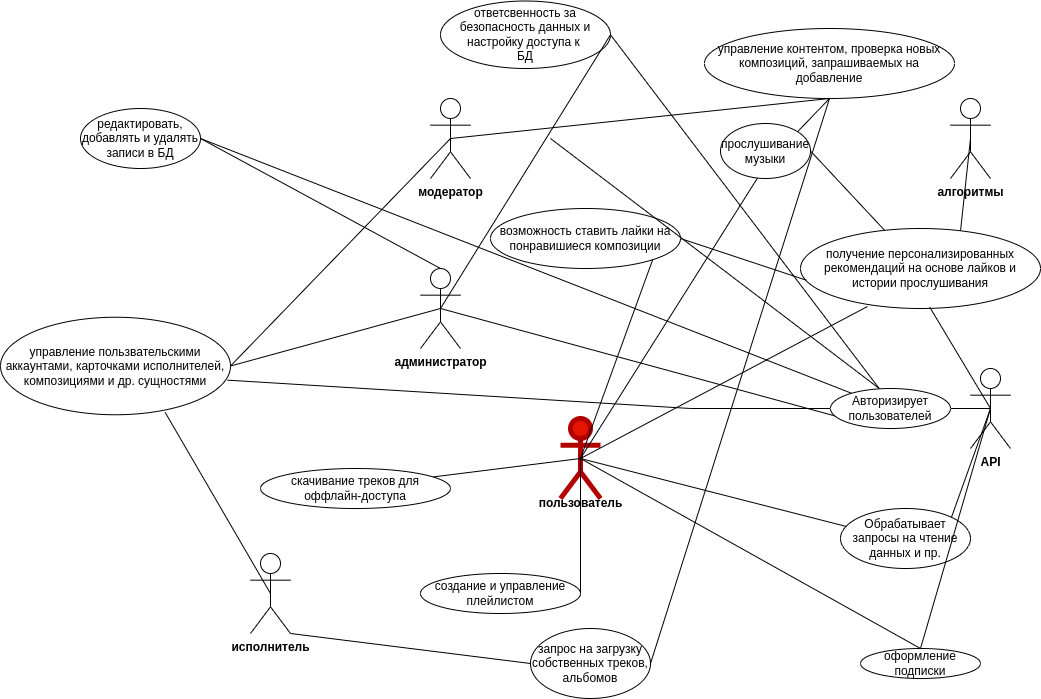

The diagram above was exported from draw.io. Its source (the exported page's mxGraphModel, read from the mxfile embedded in the PNG):
<mxGraphModel dx="2421" dy="943" grid="1" gridSize="10" guides="1" tooltips="1" connect="1" arrows="1" fold="1" page="1" pageScale="1" pageWidth="827" pageHeight="1169" math="0" shadow="0">
  <root>
    <mxCell id="0" />
    <mxCell id="1" parent="0" />
    <mxCell id="IJnYTUzSPHzwPHcSGx0A-14" value="администратор" style="shape=umlActor;verticalLabelPosition=bottom;verticalAlign=top;html=1;outlineConnect=0;fontStyle=1" parent="1" vertex="1">
      <mxGeometry x="170" y="330" width="40" height="80" as="geometry" />
    </mxCell>
    <mxCell id="IJnYTUzSPHzwPHcSGx0A-22" value="исполнитель" style="shape=umlActor;verticalLabelPosition=bottom;verticalAlign=top;html=1;outlineConnect=0;fontStyle=1" parent="1" vertex="1">
      <mxGeometry y="615" width="40" height="80" as="geometry" />
    </mxCell>
    <mxCell id="IJnYTUzSPHzwPHcSGx0A-25" value="пользователь&lt;div&gt;&lt;br&gt;&lt;/div&gt;" style="shape=umlActor;verticalLabelPosition=bottom;verticalAlign=top;html=1;outlineConnect=0;fontStyle=1;fillColor=#e51400;strokeColor=#B20000;fontColor=#ffffff;strokeWidth=5;" parent="1" vertex="1">
      <mxGeometry x="310" y="480" width="40" height="80" as="geometry" />
    </mxCell>
    <mxCell id="IJnYTUzSPHzwPHcSGx0A-27" value="модератор&lt;div&gt;&lt;br&gt;&lt;/div&gt;" style="shape=umlActor;verticalLabelPosition=bottom;verticalAlign=top;html=1;outlineConnect=0;fontStyle=1" parent="1" vertex="1">
      <mxGeometry x="180" y="160" width="40" height="80" as="geometry" />
    </mxCell>
    <mxCell id="IJnYTUzSPHzwPHcSGx0A-32" value="&lt;div&gt;алгоритмы&lt;/div&gt;" style="shape=umlActor;verticalLabelPosition=bottom;verticalAlign=top;html=1;outlineConnect=0;fontStyle=1" parent="1" vertex="1">
      <mxGeometry x="700" y="160" width="40" height="80" as="geometry" />
    </mxCell>
    <mxCell id="IJnYTUzSPHzwPHcSGx0A-33" value="&lt;div&gt;API&lt;/div&gt;" style="shape=umlActor;verticalLabelPosition=bottom;verticalAlign=top;html=1;outlineConnect=0;fontStyle=1" parent="1" vertex="1">
      <mxGeometry x="720" y="430" width="40" height="80" as="geometry" />
    </mxCell>
    <mxCell id="IJnYTUzSPHzwPHcSGx0A-37" value="Обрабатывает запросы на чтение данных и пр." style="ellipse;whiteSpace=wrap;html=1;" parent="1" vertex="1">
      <mxGeometry x="590" y="570" width="130" height="60" as="geometry" />
    </mxCell>
    <mxCell id="IJnYTUzSPHzwPHcSGx0A-40" value="" style="endArrow=none;html=1;rounded=0;entryX=0;entryY=0.5;entryDx=0;entryDy=0;" parent="1" target="IJnYTUzSPHzwPHcSGx0A-36" edge="1">
      <mxGeometry width="50" height="50" relative="1" as="geometry">
        <mxPoint x="440" y="470" as="sourcePoint" />
        <mxPoint x="490" y="420" as="targetPoint" />
      </mxGeometry>
    </mxCell>
    <mxCell id="IJnYTUzSPHzwPHcSGx0A-41" value="" style="endArrow=none;html=1;rounded=0;exitX=0.046;exitY=0.3;exitDx=0;exitDy=0;exitPerimeter=0;entryX=0.5;entryY=0.5;entryDx=0;entryDy=0;entryPerimeter=0;" parent="1" source="IJnYTUzSPHzwPHcSGx0A-37" target="IJnYTUzSPHzwPHcSGx0A-25" edge="1">
      <mxGeometry width="50" height="50" relative="1" as="geometry">
        <mxPoint x="390" y="560" as="sourcePoint" />
        <mxPoint x="440" y="510" as="targetPoint" />
      </mxGeometry>
    </mxCell>
    <mxCell id="IJnYTUzSPHzwPHcSGx0A-42" value="" style="endArrow=none;html=1;rounded=0;exitX=0.5;exitY=0.5;exitDx=0;exitDy=0;exitPerimeter=0;" parent="1" source="IJnYTUzSPHzwPHcSGx0A-33" target="IJnYTUzSPHzwPHcSGx0A-36" edge="1">
      <mxGeometry width="50" height="50" relative="1" as="geometry">
        <mxPoint x="390" y="560" as="sourcePoint" />
        <mxPoint x="670" y="450" as="targetPoint" />
      </mxGeometry>
    </mxCell>
    <mxCell id="IJnYTUzSPHzwPHcSGx0A-43" value="" style="endArrow=none;html=1;rounded=0;entryX=1;entryY=0;entryDx=0;entryDy=0;exitX=0.5;exitY=0.5;exitDx=0;exitDy=0;exitPerimeter=0;" parent="1" source="IJnYTUzSPHzwPHcSGx0A-33" target="IJnYTUzSPHzwPHcSGx0A-37" edge="1">
      <mxGeometry width="50" height="50" relative="1" as="geometry">
        <mxPoint x="390" y="560" as="sourcePoint" />
        <mxPoint x="440" y="510" as="targetPoint" />
      </mxGeometry>
    </mxCell>
    <mxCell id="IJnYTUzSPHzwPHcSGx0A-44" value="получение персонализированных рекомендаций на основе лайков и истории прослушивания" style="ellipse;whiteSpace=wrap;html=1;" parent="1" vertex="1">
      <mxGeometry x="550" y="290" width="240" height="80" as="geometry" />
    </mxCell>
    <mxCell id="IJnYTUzSPHzwPHcSGx0A-45" value="" style="endArrow=none;html=1;rounded=0;entryX=0.5;entryY=0.5;entryDx=0;entryDy=0;entryPerimeter=0;exitX=0.279;exitY=0.975;exitDx=0;exitDy=0;exitPerimeter=0;" parent="1" source="IJnYTUzSPHzwPHcSGx0A-44" target="IJnYTUzSPHzwPHcSGx0A-25" edge="1">
      <mxGeometry width="50" height="50" relative="1" as="geometry">
        <mxPoint x="390" y="560" as="sourcePoint" />
        <mxPoint x="440" y="510" as="targetPoint" />
      </mxGeometry>
    </mxCell>
    <mxCell id="IJnYTUzSPHzwPHcSGx0A-46" value="" style="endArrow=none;html=1;rounded=0;entryX=0.667;entryY=0.025;entryDx=0;entryDy=0;entryPerimeter=0;exitX=0.5;exitY=0.5;exitDx=0;exitDy=0;exitPerimeter=0;" parent="1" source="IJnYTUzSPHzwPHcSGx0A-32" target="IJnYTUzSPHzwPHcSGx0A-44" edge="1">
      <mxGeometry width="50" height="50" relative="1" as="geometry">
        <mxPoint x="390" y="560" as="sourcePoint" />
        <mxPoint x="440" y="510" as="targetPoint" />
      </mxGeometry>
    </mxCell>
    <mxCell id="IJnYTUzSPHzwPHcSGx0A-47" value="оформление подписки" style="ellipse;whiteSpace=wrap;html=1;" parent="1" vertex="1">
      <mxGeometry x="610" y="710" width="120" height="30" as="geometry" />
    </mxCell>
    <mxCell id="IJnYTUzSPHzwPHcSGx0A-50" value="" style="endArrow=none;html=1;rounded=0;exitX=0.5;exitY=0;exitDx=0;exitDy=0;entryX=0.5;entryY=0.5;entryDx=0;entryDy=0;entryPerimeter=0;" parent="1" source="IJnYTUzSPHzwPHcSGx0A-47" target="IJnYTUzSPHzwPHcSGx0A-25" edge="1">
      <mxGeometry width="50" height="50" relative="1" as="geometry">
        <mxPoint x="390" y="610" as="sourcePoint" />
        <mxPoint x="440" y="510" as="targetPoint" />
      </mxGeometry>
    </mxCell>
    <mxCell id="IJnYTUzSPHzwPHcSGx0A-59" value="прослушивание музыки" style="ellipse;whiteSpace=wrap;html=1;" parent="1" vertex="1">
      <mxGeometry x="470" y="185" width="90" height="55" as="geometry" />
    </mxCell>
    <mxCell id="IJnYTUzSPHzwPHcSGx0A-62" value="создание и управление плейлистом" style="ellipse;whiteSpace=wrap;html=1;" parent="1" vertex="1">
      <mxGeometry x="170" y="635" width="160" height="40" as="geometry" />
    </mxCell>
    <mxCell id="IJnYTUzSPHzwPHcSGx0A-63" value="возможность ставить лайки на понравишиеся композиции" style="ellipse;whiteSpace=wrap;html=1;" parent="1" vertex="1">
      <mxGeometry x="240" y="270" width="190" height="60" as="geometry" />
    </mxCell>
    <mxCell id="IJnYTUzSPHzwPHcSGx0A-69" value="запрос на загрузку собственных треков, альбомов" style="ellipse;whiteSpace=wrap;html=1;" parent="1" vertex="1">
      <mxGeometry x="280" y="690" width="120" height="70" as="geometry" />
    </mxCell>
    <mxCell id="IJnYTUzSPHzwPHcSGx0A-76" value="" style="endArrow=none;html=1;rounded=0;entryX=0;entryY=0.5;entryDx=0;entryDy=0;exitX=1;exitY=1;exitDx=0;exitDy=0;exitPerimeter=0;" parent="1" source="IJnYTUzSPHzwPHcSGx0A-22" target="IJnYTUzSPHzwPHcSGx0A-69" edge="1">
      <mxGeometry width="50" height="50" relative="1" as="geometry">
        <mxPoint x="390" y="570" as="sourcePoint" />
        <mxPoint x="440" y="520" as="targetPoint" />
      </mxGeometry>
    </mxCell>
    <mxCell id="IJnYTUzSPHzwPHcSGx0A-84" value="" style="endArrow=none;html=1;rounded=0;exitX=1;exitY=0.5;exitDx=0;exitDy=0;entryX=0.5;entryY=0.5;entryDx=0;entryDy=0;entryPerimeter=0;" parent="1" source="IJnYTUzSPHzwPHcSGx0A-62" target="IJnYTUzSPHzwPHcSGx0A-25" edge="1">
      <mxGeometry width="50" height="50" relative="1" as="geometry">
        <mxPoint x="390" y="570" as="sourcePoint" />
        <mxPoint x="440" y="520" as="targetPoint" />
      </mxGeometry>
    </mxCell>
    <mxCell id="IJnYTUzSPHzwPHcSGx0A-87" value="" style="endArrow=none;html=1;rounded=0;entryX=0.5;entryY=0.5;entryDx=0;entryDy=0;entryPerimeter=0;exitX=0.905;exitY=0.213;exitDx=0;exitDy=0;exitPerimeter=0;" parent="1" source="IJnYTUzSPHzwPHcSGx0A-64" target="IJnYTUzSPHzwPHcSGx0A-25" edge="1">
      <mxGeometry width="50" height="50" relative="1" as="geometry">
        <mxPoint x="390" y="570" as="sourcePoint" />
        <mxPoint x="440" y="520" as="targetPoint" />
      </mxGeometry>
    </mxCell>
    <mxCell id="IJnYTUzSPHzwPHcSGx0A-90" value="редактировать, добавлять и удалять записи в БД" style="ellipse;whiteSpace=wrap;html=1;" parent="1" vertex="1">
      <mxGeometry x="-170" y="170" width="120" height="60" as="geometry" />
    </mxCell>
    <mxCell id="IJnYTUzSPHzwPHcSGx0A-91" value="ответсве&lt;span style=&quot;background-color: initial;&quot;&gt;нность за безопасность данных и настройку доступа к&amp;nbsp;&lt;/span&gt;&lt;div&gt;БД&lt;/div&gt;" style="ellipse;whiteSpace=wrap;html=1;" parent="1" vertex="1">
      <mxGeometry x="190" y="62.5" width="170" height="67.5" as="geometry" />
    </mxCell>
    <mxCell id="IJnYTUzSPHzwPHcSGx0A-92" value="управление пользвательскими аккаунтами, карточками исполнителей, композициями и др. сущностями" style="ellipse;whiteSpace=wrap;html=1;" parent="1" vertex="1">
      <mxGeometry x="-250" y="378.75" width="230" height="97.5" as="geometry" />
    </mxCell>
    <mxCell id="IJnYTUzSPHzwPHcSGx0A-93" value="" style="endArrow=none;html=1;rounded=0;entryX=1;entryY=0.5;entryDx=0;entryDy=0;exitX=0.5;exitY=0;exitDx=0;exitDy=0;exitPerimeter=0;" parent="1" source="IJnYTUzSPHzwPHcSGx0A-14" target="IJnYTUzSPHzwPHcSGx0A-90" edge="1">
      <mxGeometry width="50" height="50" relative="1" as="geometry">
        <mxPoint x="390" y="570" as="sourcePoint" />
        <mxPoint x="440" y="520" as="targetPoint" />
      </mxGeometry>
    </mxCell>
    <mxCell id="IJnYTUzSPHzwPHcSGx0A-94" value="" style="endArrow=none;html=1;rounded=0;exitX=1;exitY=0.5;exitDx=0;exitDy=0;entryX=0.5;entryY=0.5;entryDx=0;entryDy=0;entryPerimeter=0;" parent="1" source="IJnYTUzSPHzwPHcSGx0A-91" target="IJnYTUzSPHzwPHcSGx0A-14" edge="1">
      <mxGeometry width="50" height="50" relative="1" as="geometry">
        <mxPoint x="80" y="450" as="sourcePoint" />
        <mxPoint x="130" y="400" as="targetPoint" />
      </mxGeometry>
    </mxCell>
    <mxCell id="IJnYTUzSPHzwPHcSGx0A-96" value="" style="endArrow=none;html=1;rounded=0;exitX=1;exitY=0.5;exitDx=0;exitDy=0;entryX=0.5;entryY=0.5;entryDx=0;entryDy=0;entryPerimeter=0;" parent="1" source="IJnYTUzSPHzwPHcSGx0A-92" target="IJnYTUzSPHzwPHcSGx0A-14" edge="1">
      <mxGeometry width="50" height="50" relative="1" as="geometry">
        <mxPoint x="-190" y="570" as="sourcePoint" />
        <mxPoint x="250" y="495.62" as="targetPoint" />
      </mxGeometry>
    </mxCell>
    <mxCell id="IJnYTUzSPHzwPHcSGx0A-97" value="пользователь" style="text;html=1;align=center;verticalAlign=middle;resizable=0;points=[];autosize=1;strokeColor=none;fillColor=none;fontStyle=1" parent="1" vertex="1">
      <mxGeometry x="280" y="550" width="100" height="30" as="geometry" />
    </mxCell>
    <mxCell id="IJnYTUzSPHzwPHcSGx0A-98" value="управление контентом, проверка новых композиций, запрашиваемых на добавление" style="ellipse;whiteSpace=wrap;html=1;" parent="1" vertex="1">
      <mxGeometry x="454" y="90" width="250" height="70" as="geometry" />
    </mxCell>
    <mxCell id="IJnYTUzSPHzwPHcSGx0A-99" value="" style="endArrow=none;html=1;rounded=0;entryX=0.5;entryY=1;entryDx=0;entryDy=0;exitX=0.5;exitY=0.5;exitDx=0;exitDy=0;exitPerimeter=0;" parent="1" source="IJnYTUzSPHzwPHcSGx0A-27" target="IJnYTUzSPHzwPHcSGx0A-98" edge="1">
      <mxGeometry width="50" height="50" relative="1" as="geometry">
        <mxPoint x="400" y="220" as="sourcePoint" />
        <mxPoint x="450" y="170" as="targetPoint" />
      </mxGeometry>
    </mxCell>
    <mxCell id="4-RJXbKyDeaVIbHIZKK8-1" value="" style="endArrow=none;html=1;rounded=0;entryX=1;entryY=0.5;entryDx=0;entryDy=0;" edge="1" parent="1" source="IJnYTUzSPHzwPHcSGx0A-36" target="IJnYTUzSPHzwPHcSGx0A-90">
      <mxGeometry width="50" height="50" relative="1" as="geometry">
        <mxPoint x="740" y="470" as="sourcePoint" />
        <mxPoint x="230" y="460" as="targetPoint" />
      </mxGeometry>
    </mxCell>
    <mxCell id="4-RJXbKyDeaVIbHIZKK8-4" value="" style="endArrow=none;html=1;rounded=0;entryX=0.987;entryY=0.645;entryDx=0;entryDy=0;entryPerimeter=0;" edge="1" parent="1" target="IJnYTUzSPHzwPHcSGx0A-92">
      <mxGeometry width="50" height="50" relative="1" as="geometry">
        <mxPoint x="440" y="470" as="sourcePoint" />
        <mxPoint x="230" y="460" as="targetPoint" />
      </mxGeometry>
    </mxCell>
    <mxCell id="4-RJXbKyDeaVIbHIZKK8-5" value="" style="endArrow=none;html=1;rounded=0;entryX=0.716;entryY=0.976;entryDx=0;entryDy=0;entryPerimeter=0;exitX=0.5;exitY=0.5;exitDx=0;exitDy=0;exitPerimeter=0;" edge="1" parent="1" source="IJnYTUzSPHzwPHcSGx0A-22" target="IJnYTUzSPHzwPHcSGx0A-92">
      <mxGeometry width="50" height="50" relative="1" as="geometry">
        <mxPoint x="180" y="510" as="sourcePoint" />
        <mxPoint x="230" y="460" as="targetPoint" />
      </mxGeometry>
    </mxCell>
    <mxCell id="4-RJXbKyDeaVIbHIZKK8-6" value="" style="endArrow=none;html=1;rounded=0;entryX=1;entryY=0.5;entryDx=0;entryDy=0;exitX=0.5;exitY=0.5;exitDx=0;exitDy=0;exitPerimeter=0;" edge="1" parent="1" source="IJnYTUzSPHzwPHcSGx0A-27" target="IJnYTUzSPHzwPHcSGx0A-92">
      <mxGeometry width="50" height="50" relative="1" as="geometry">
        <mxPoint x="180" y="510" as="sourcePoint" />
        <mxPoint x="230" y="460" as="targetPoint" />
      </mxGeometry>
    </mxCell>
    <mxCell id="4-RJXbKyDeaVIbHIZKK8-11" value="" style="endArrow=none;html=1;rounded=0;entryX=0.5;entryY=1;entryDx=0;entryDy=0;exitX=1;exitY=0.5;exitDx=0;exitDy=0;" edge="1" parent="1" source="IJnYTUzSPHzwPHcSGx0A-69" target="IJnYTUzSPHzwPHcSGx0A-98">
      <mxGeometry width="50" height="50" relative="1" as="geometry">
        <mxPoint x="180" y="510" as="sourcePoint" />
        <mxPoint x="230" y="460" as="targetPoint" />
      </mxGeometry>
    </mxCell>
    <mxCell id="4-RJXbKyDeaVIbHIZKK8-13" value="" style="endArrow=none;html=1;rounded=0;entryX=0.538;entryY=0.981;entryDx=0;entryDy=0;entryPerimeter=0;" edge="1" parent="1" target="IJnYTUzSPHzwPHcSGx0A-44">
      <mxGeometry width="50" height="50" relative="1" as="geometry">
        <mxPoint x="740" y="470" as="sourcePoint" />
        <mxPoint x="420" y="460" as="targetPoint" />
      </mxGeometry>
    </mxCell>
    <mxCell id="4-RJXbKyDeaVIbHIZKK8-14" value="" style="endArrow=none;html=1;rounded=0;entryX=1;entryY=1;entryDx=0;entryDy=0;exitX=0.5;exitY=0.5;exitDx=0;exitDy=0;exitPerimeter=0;" edge="1" parent="1" source="IJnYTUzSPHzwPHcSGx0A-25" target="IJnYTUzSPHzwPHcSGx0A-63">
      <mxGeometry width="50" height="50" relative="1" as="geometry">
        <mxPoint x="440" y="470" as="sourcePoint" />
        <mxPoint x="420" y="460" as="targetPoint" />
      </mxGeometry>
    </mxCell>
    <mxCell id="4-RJXbKyDeaVIbHIZKK8-15" value="" style="endArrow=none;html=1;rounded=0;entryX=0.025;entryY=0.647;entryDx=0;entryDy=0;entryPerimeter=0;exitX=1;exitY=0.5;exitDx=0;exitDy=0;" edge="1" parent="1" source="IJnYTUzSPHzwPHcSGx0A-63" target="IJnYTUzSPHzwPHcSGx0A-44">
      <mxGeometry width="50" height="50" relative="1" as="geometry">
        <mxPoint x="370" y="510" as="sourcePoint" />
        <mxPoint x="420" y="460" as="targetPoint" />
      </mxGeometry>
    </mxCell>
    <mxCell id="IJnYTUzSPHzwPHcSGx0A-64" value="скачивание треков для оффлайн-доступа" style="ellipse;whiteSpace=wrap;html=1;" parent="1" vertex="1">
      <mxGeometry x="10" y="530" width="190" height="40" as="geometry" />
    </mxCell>
    <mxCell id="4-RJXbKyDeaVIbHIZKK8-18" value="" style="endArrow=none;html=1;rounded=0;entryX=1;entryY=0;entryDx=0;entryDy=0;exitX=0.5;exitY=1;exitDx=0;exitDy=0;" edge="1" parent="1" source="IJnYTUzSPHzwPHcSGx0A-98" target="IJnYTUzSPHzwPHcSGx0A-59">
      <mxGeometry width="50" height="50" relative="1" as="geometry">
        <mxPoint x="530" y="200" as="sourcePoint" />
        <mxPoint x="420" y="460" as="targetPoint" />
      </mxGeometry>
    </mxCell>
    <mxCell id="4-RJXbKyDeaVIbHIZKK8-22" value="" style="endArrow=none;html=1;rounded=0;exitX=0.5;exitY=0;exitDx=0;exitDy=0;" edge="1" parent="1" source="IJnYTUzSPHzwPHcSGx0A-47">
      <mxGeometry width="50" height="50" relative="1" as="geometry">
        <mxPoint x="370" y="510" as="sourcePoint" />
        <mxPoint x="740" y="470" as="targetPoint" />
      </mxGeometry>
    </mxCell>
    <mxCell id="4-RJXbKyDeaVIbHIZKK8-23" value="" style="endArrow=none;html=1;rounded=0;entryX=1;entryY=0.5;entryDx=0;entryDy=0;" edge="1" parent="1" source="IJnYTUzSPHzwPHcSGx0A-44" target="IJnYTUzSPHzwPHcSGx0A-59">
      <mxGeometry width="50" height="50" relative="1" as="geometry">
        <mxPoint x="370" y="510" as="sourcePoint" />
        <mxPoint x="420" y="460" as="targetPoint" />
      </mxGeometry>
    </mxCell>
    <mxCell id="4-RJXbKyDeaVIbHIZKK8-24" value="" style="endArrow=none;html=1;rounded=0;entryX=0.401;entryY=-0.011;entryDx=0;entryDy=0;entryPerimeter=0;" edge="1" parent="1" target="IJnYTUzSPHzwPHcSGx0A-36">
      <mxGeometry width="50" height="50" relative="1" as="geometry">
        <mxPoint x="300" y="200" as="sourcePoint" />
        <mxPoint x="420" y="460" as="targetPoint" />
      </mxGeometry>
    </mxCell>
    <mxCell id="4-RJXbKyDeaVIbHIZKK8-25" value="" style="endArrow=none;html=1;rounded=0;entryX=0.068;entryY=0.711;entryDx=0;entryDy=0;entryPerimeter=0;exitX=0.5;exitY=0.5;exitDx=0;exitDy=0;exitPerimeter=0;" edge="1" parent="1" source="IJnYTUzSPHzwPHcSGx0A-14" target="IJnYTUzSPHzwPHcSGx0A-36">
      <mxGeometry width="50" height="50" relative="1" as="geometry">
        <mxPoint x="370" y="510" as="sourcePoint" />
        <mxPoint x="420" y="460" as="targetPoint" />
      </mxGeometry>
    </mxCell>
    <mxCell id="4-RJXbKyDeaVIbHIZKK8-27" value="" style="endArrow=none;html=1;rounded=0;entryX=1;entryY=0.5;entryDx=0;entryDy=0;exitX=0.41;exitY=0.017;exitDx=0;exitDy=0;exitPerimeter=0;" edge="1" parent="1" source="IJnYTUzSPHzwPHcSGx0A-36" target="IJnYTUzSPHzwPHcSGx0A-91">
      <mxGeometry width="50" height="50" relative="1" as="geometry">
        <mxPoint x="370" y="510" as="sourcePoint" />
        <mxPoint x="420" y="460" as="targetPoint" />
      </mxGeometry>
    </mxCell>
    <mxCell id="4-RJXbKyDeaVIbHIZKK8-28" value="" style="endArrow=none;html=1;rounded=0;entryX=1;entryY=0.5;entryDx=0;entryDy=0;" edge="1" parent="1" target="IJnYTUzSPHzwPHcSGx0A-36">
      <mxGeometry width="50" height="50" relative="1" as="geometry">
        <mxPoint x="740" y="470" as="sourcePoint" />
        <mxPoint x="100" y="210" as="targetPoint" />
      </mxGeometry>
    </mxCell>
    <mxCell id="IJnYTUzSPHzwPHcSGx0A-36" value="Авторизирует пользователей" style="ellipse;whiteSpace=wrap;html=1;" parent="1" vertex="1">
      <mxGeometry x="580" y="450" width="120" height="40" as="geometry" />
    </mxCell>
    <mxCell id="4-RJXbKyDeaVIbHIZKK8-30" value="" style="endArrow=none;html=1;rounded=0;entryX=0.411;entryY=0.992;entryDx=0;entryDy=0;entryPerimeter=0;exitX=0.5;exitY=0.5;exitDx=0;exitDy=0;exitPerimeter=0;" edge="1" parent="1" source="IJnYTUzSPHzwPHcSGx0A-25" target="IJnYTUzSPHzwPHcSGx0A-59">
      <mxGeometry width="50" height="50" relative="1" as="geometry">
        <mxPoint x="370" y="550" as="sourcePoint" />
        <mxPoint x="420" y="500" as="targetPoint" />
      </mxGeometry>
    </mxCell>
  </root>
</mxGraphModel>